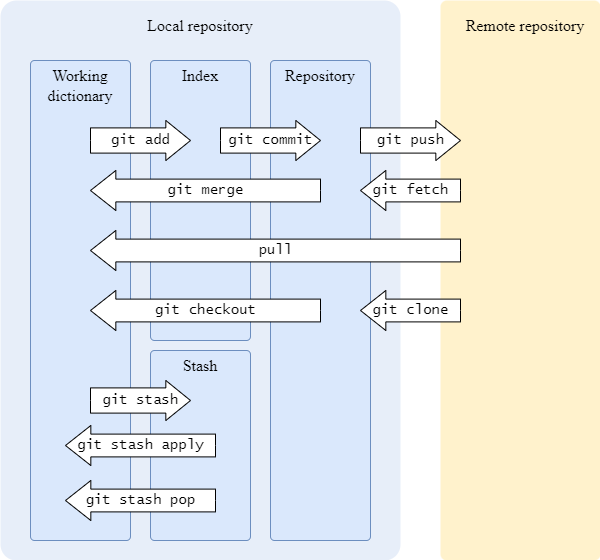

The diagram above was exported from draw.io. Its source (the exported page's mxGraphModel, read from the mxfile embedded in the PNG):
<mxGraphModel dx="954" dy="652" grid="1" gridSize="10" guides="1" tooltips="1" connect="1" arrows="1" fold="1" page="1" pageScale="1" pageWidth="827" pageHeight="1169" math="0" shadow="0">
  <root>
    <mxCell id="0" />
    <mxCell id="1" parent="0" />
    <mxCell id="p-3HEqAgdZu2TGito_Pa-1" value="" style="rounded=1;whiteSpace=wrap;html=1;arcSize=4;fillColor=#e7eef9;strokeColor=none;movable=0;resizable=0;rotatable=0;deletable=0;editable=0;locked=1;connectable=0;" vertex="1" parent="1">
      <mxGeometry x="80" y="80" width="400" height="560" as="geometry" />
    </mxCell>
    <mxCell id="p-3HEqAgdZu2TGito_Pa-2" value="" style="rounded=1;whiteSpace=wrap;html=1;fillColor=#fff2cc;strokeColor=none;arcSize=4;movable=0;resizable=0;rotatable=0;deletable=0;editable=0;locked=1;connectable=0;" vertex="1" parent="1">
      <mxGeometry x="520" y="80" width="160" height="560" as="geometry" />
    </mxCell>
    <mxCell id="p-3HEqAgdZu2TGito_Pa-3" value="" style="rounded=1;whiteSpace=wrap;html=1;fillColor=#dae8fc;strokeColor=#6c8ebf;arcSize=4;movable=0;resizable=0;rotatable=0;deletable=0;editable=0;locked=1;connectable=0;" vertex="1" parent="1">
      <mxGeometry x="110" y="140" width="100" height="480" as="geometry" />
    </mxCell>
    <mxCell id="p-3HEqAgdZu2TGito_Pa-4" value="" style="rounded=1;whiteSpace=wrap;html=1;fillColor=#dae8fc;strokeColor=#6c8ebf;arcSize=4;movable=0;resizable=0;rotatable=0;deletable=0;editable=0;locked=1;connectable=0;" vertex="1" parent="1">
      <mxGeometry x="230" y="140" width="100" height="280" as="geometry" />
    </mxCell>
    <mxCell id="p-3HEqAgdZu2TGito_Pa-5" value="" style="rounded=1;whiteSpace=wrap;html=1;fillColor=#dae8fc;strokeColor=#6c8ebf;arcSize=4;movable=0;resizable=0;rotatable=0;deletable=0;editable=0;locked=1;connectable=0;" vertex="1" parent="1">
      <mxGeometry x="350" y="140" width="100" height="480" as="geometry" />
    </mxCell>
    <mxCell id="p-3HEqAgdZu2TGito_Pa-6" value="Local repository" style="text;html=1;strokeColor=none;fillColor=none;align=center;verticalAlign=middle;whiteSpace=wrap;rounded=0;movable=0;resizable=0;rotatable=0;deletable=0;editable=0;locked=1;connectable=0;fontFamily=Times New Roman;fontSize=16;" vertex="1" parent="1">
      <mxGeometry x="220" y="90" width="120" height="30" as="geometry" />
    </mxCell>
    <mxCell id="p-3HEqAgdZu2TGito_Pa-7" value="Remote repository" style="text;html=1;strokeColor=none;fillColor=none;align=center;verticalAlign=middle;whiteSpace=wrap;rounded=0;movable=0;resizable=0;rotatable=0;deletable=0;editable=0;locked=1;connectable=0;fontFamily=Times New Roman;fontSize=16;" vertex="1" parent="1">
      <mxGeometry x="540" y="90" width="130" height="30" as="geometry" />
    </mxCell>
    <mxCell id="p-3HEqAgdZu2TGito_Pa-8" value="Working&lt;br&gt;dictionary" style="text;html=1;strokeColor=none;fillColor=none;align=center;verticalAlign=middle;whiteSpace=wrap;rounded=0;movable=0;resizable=0;rotatable=0;deletable=0;editable=0;locked=1;connectable=0;fontFamily=Times New Roman;fontSize=16;" vertex="1" parent="1">
      <mxGeometry x="100" y="150" width="120" height="30" as="geometry" />
    </mxCell>
    <mxCell id="p-3HEqAgdZu2TGito_Pa-10" value="Index" style="text;html=1;strokeColor=none;fillColor=none;align=center;verticalAlign=middle;whiteSpace=wrap;rounded=0;movable=0;resizable=0;rotatable=0;deletable=0;editable=0;locked=1;connectable=0;fontFamily=Times New Roman;fontSize=16;" vertex="1" parent="1">
      <mxGeometry x="220" y="140" width="120" height="30" as="geometry" />
    </mxCell>
    <mxCell id="p-3HEqAgdZu2TGito_Pa-11" value="" style="rounded=1;whiteSpace=wrap;html=1;fillColor=#dae8fc;strokeColor=#6c8ebf;arcSize=4;movable=0;resizable=0;rotatable=0;deletable=0;editable=0;locked=1;connectable=0;" vertex="1" parent="1">
      <mxGeometry x="230" y="430" width="100" height="190" as="geometry" />
    </mxCell>
    <mxCell id="p-3HEqAgdZu2TGito_Pa-12" value="Stash" style="text;html=1;strokeColor=none;fillColor=none;align=center;verticalAlign=middle;whiteSpace=wrap;rounded=0;movable=0;resizable=0;rotatable=0;deletable=0;editable=0;locked=1;connectable=0;fontFamily=Times New Roman;fontSize=16;" vertex="1" parent="1">
      <mxGeometry x="220" y="430" width="120" height="30" as="geometry" />
    </mxCell>
    <mxCell id="p-3HEqAgdZu2TGito_Pa-13" value="Repository" style="text;html=1;strokeColor=none;fillColor=none;align=center;verticalAlign=middle;whiteSpace=wrap;rounded=0;movable=0;resizable=0;rotatable=0;deletable=0;editable=0;locked=1;connectable=0;fontFamily=Times New Roman;fontSize=16;" vertex="1" parent="1">
      <mxGeometry x="340" y="140" width="120" height="30" as="geometry" />
    </mxCell>
    <mxCell id="p-3HEqAgdZu2TGito_Pa-15" value="git add" style="html=1;shadow=0;dashed=0;align=center;verticalAlign=middle;shape=mxgraph.arrows2.arrow;dy=0.37;dx=24.67;notch=0;fontFamily=Lucida Console;fontSize=14;" vertex="1" parent="1">
      <mxGeometry x="170" y="200" width="100" height="40" as="geometry" />
    </mxCell>
    <mxCell id="p-3HEqAgdZu2TGito_Pa-16" value="git commit" style="html=1;shadow=0;dashed=0;align=center;verticalAlign=middle;shape=mxgraph.arrows2.arrow;dy=0.37;dx=24.67;notch=0;fontFamily=Lucida Console;fontSize=14;" vertex="1" parent="1">
      <mxGeometry x="300" y="200" width="100" height="40" as="geometry" />
    </mxCell>
    <mxCell id="p-3HEqAgdZu2TGito_Pa-17" value="git push" style="html=1;shadow=0;dashed=0;align=center;verticalAlign=middle;shape=mxgraph.arrows2.arrow;dy=0.37;dx=24.67;notch=0;fontFamily=Lucida Console;fontSize=14;" vertex="1" parent="1">
      <mxGeometry x="440" y="200" width="100" height="40" as="geometry" />
    </mxCell>
    <mxCell id="p-3HEqAgdZu2TGito_Pa-19" value="git fetch" style="html=1;shadow=0;dashed=0;align=center;verticalAlign=middle;shape=mxgraph.arrows2.arrow;dy=0.43;dx=25.33;flipH=1;notch=0;rotation=0;fontFamily=Lucida Console;fontSize=14;" vertex="1" parent="1">
      <mxGeometry x="440" y="250" width="100" height="40" as="geometry" />
    </mxCell>
    <mxCell id="p-3HEqAgdZu2TGito_Pa-20" value="git merge" style="html=1;shadow=0;dashed=0;align=center;verticalAlign=middle;shape=mxgraph.arrows2.arrow;dy=0.43;dx=25.33;flipH=1;notch=0;rotation=0;fontFamily=Lucida Console;fontSize=14;" vertex="1" parent="1">
      <mxGeometry x="170" y="250" width="230" height="40" as="geometry" />
    </mxCell>
    <mxCell id="p-3HEqAgdZu2TGito_Pa-21" value="pull" style="html=1;shadow=0;dashed=0;align=center;verticalAlign=middle;shape=mxgraph.arrows2.arrow;dy=0.43;dx=25.33;flipH=1;notch=0;rotation=0;fontFamily=Lucida Console;fontSize=14;" vertex="1" parent="1">
      <mxGeometry x="170" y="310" width="370" height="40" as="geometry" />
    </mxCell>
    <mxCell id="p-3HEqAgdZu2TGito_Pa-22" value="git checkout" style="html=1;shadow=0;dashed=0;align=center;verticalAlign=middle;shape=mxgraph.arrows2.arrow;dy=0.43;dx=25.33;flipH=1;notch=0;rotation=0;fontFamily=Lucida Console;fontSize=14;" vertex="1" parent="1">
      <mxGeometry x="170" y="370" width="230" height="40" as="geometry" />
    </mxCell>
    <mxCell id="p-3HEqAgdZu2TGito_Pa-23" value="git clone" style="html=1;shadow=0;dashed=0;align=center;verticalAlign=middle;shape=mxgraph.arrows2.arrow;dy=0.43;dx=25.33;flipH=1;notch=0;rotation=0;fontFamily=Lucida Console;fontSize=14;" vertex="1" parent="1">
      <mxGeometry x="440" y="370" width="100" height="40" as="geometry" />
    </mxCell>
    <mxCell id="p-3HEqAgdZu2TGito_Pa-24" value="git stash" style="html=1;shadow=0;dashed=0;align=center;verticalAlign=middle;shape=mxgraph.arrows2.arrow;dy=0.37;dx=24.67;notch=0;fontFamily=Lucida Console;fontSize=14;" vertex="1" parent="1">
      <mxGeometry x="170" y="460" width="100" height="40" as="geometry" />
    </mxCell>
    <mxCell id="p-3HEqAgdZu2TGito_Pa-25" value="git stash apply" style="html=1;shadow=0;dashed=0;align=center;verticalAlign=middle;shape=mxgraph.arrows2.arrow;dy=0.43;dx=25.33;flipH=1;notch=0;rotation=0;fontFamily=Lucida Console;fontSize=14;" vertex="1" parent="1">
      <mxGeometry x="145" y="505" width="150" height="40" as="geometry" />
    </mxCell>
    <mxCell id="p-3HEqAgdZu2TGito_Pa-26" value="git stash pop" style="html=1;shadow=0;dashed=0;align=center;verticalAlign=middle;shape=mxgraph.arrows2.arrow;dy=0.43;dx=25.33;flipH=1;notch=0;rotation=0;fontFamily=Lucida Console;fontSize=14;" vertex="1" parent="1">
      <mxGeometry x="145" y="560" width="150" height="40" as="geometry" />
    </mxCell>
  </root>
</mxGraphModel>